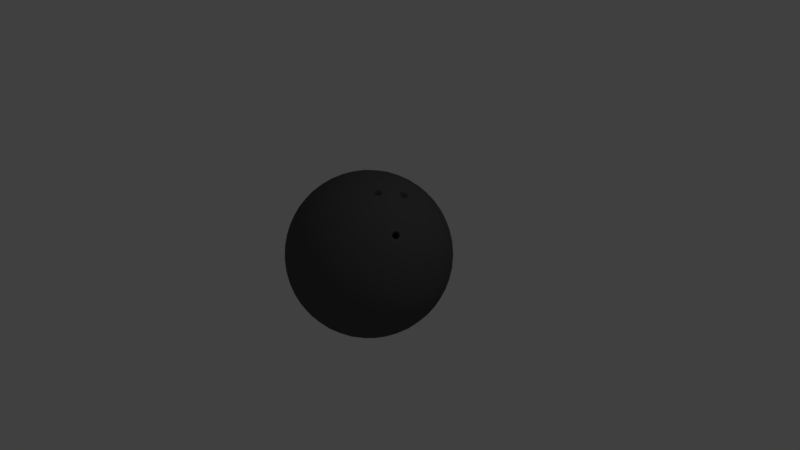 # Source: bowling_ball_53.blend  (saved by Blender 2.79.0; exported with 4.5.12 LTS)
import bpy
from mathutils import Matrix  # noqa: F401  (used for matrix-valued properties, if any)

bpy.ops.wm.read_factory_settings(use_empty=True)
scene = bpy.context.scene
scene.name = 'Scene'

# ---- collections
col_collection_1 = bpy.data.collections.new('Collection 1'); scene.collection.children.link(col_collection_1)

# ---- materials (node trees are filled in below, after node groups)
mat_bowling_ball = bpy.data.materials.new('bowling ball')
mat_bowling_ball.alpha_threshold = 0.0
mat_bowling_ball.use_transparent_shadow = False
mat_bowling_ball.diffuse_color = (0.08353, 0.08353, 0.08353, 1.0)
mat_bowling_ball.roughness = 0.5

# ---- material node trees

# ---- world
world_world = bpy.data.worlds.new('World'); scene.world = world_world
world_world.color = (0.05088, 0.05088, 0.05088)
world_world.use_sun_shadow = False
world_world.sun_shadow_jitter_overblur = 0.0
world_world.cycles.sampling_method = 'MANUAL'

# ---- cameras
cam_camera = bpy.data.cameras.new('Camera')
cam_camera.clip_end = 100.0
cam_camera.lens = 35.0
cam_camera.sensor_width = 32.0
cam_camera.sensor_height = 18.0
cam_camera.ortho_scale = 7.314
cam_camera.dof.focus_distance = 0.0
cam_camera.dof.aperture_fstop = 128.0

# ---- lights
light_lamp = bpy.data.lights.new('Lamp', 'POINT')
light_lamp.transmission_factor = 0.0
light_lamp.cutoff_distance = 30.0
light_lamp.energy = 100.0
light_lamp.shadow_buffer_clip_start = 1.001
light_lamp.shadow_soft_size = 0.1
light_lamp.shadow_maximum_resolution = 0.006
light_lamp.use_absolute_resolution = True

# ---- meshes
me_icosphere_001 = bpy.data.meshes.new('Icosphere.001')
me_icosphere_001.from_pydata([(0.0, 0.0, -1.0), (0.7236, -0.5257, -0.4472), (-0.2764, -0.8506, -0.4472), (-0.8944, 0.0, -0.4472), (-0.2764, 0.8506, -0.4472), (0.7236, 0.5257, -0.4472), (0.2764, -0.8506, 0.4472), (-0.7236, -0.5257, 0.4472), (-0.7236, 0.5257, 0.4472), (0.2764, 0.8506, 0.4472), (0.8944, 0.0, 0.4472), (0.0, 0.0, 1.0), (-0.2579, -0.7939, -0.5507), (-0.2328, -0.7166, -0.6575), (-0.2007, -0.6177, -0.7604), (-0.1625, -0.5, -0.8507), (-0.1204, -0.3706, -0.921), (-0.07761, -0.2389, -0.9679), (-0.03685, -0.1134, -0.9929), (0.09647, -0.07009, -0.9929), (0.2032, -0.1476, -0.9679), (0.3153, -0.229, -0.921), (0.4253, -0.309, -0.8507), (0.5254, -0.3817, -0.7604), (0.6095, -0.4429, -0.6575), (0.6753, -0.4906, -0.5507), (0.6385, -0.604, -0.477), (0.5319, -0.6817, -0.5023), (0.405, -0.7523, -0.5196), (0.2629, -0.809, -0.5257), (0.1146, -0.8467, -0.5196), (-0.02964, -0.8642, -0.5023), (-0.1615, -0.864, -0.477), (0.7718, 0.4205, -0.477), (0.8127, 0.2952, -0.5023), (0.8407, 0.1527, -0.5196), (0.8506, -1.752e-08, -0.5257), (0.8407, -0.1527, -0.5196), (0.8127, -0.2952, -0.5023), (0.7718, -0.4205, -0.477), (0.09647, 0.07009, -0.9929), (0.2032, 0.1476, -0.9679), (0.3153, 0.229, -0.921), (0.4253, 0.309, -0.8507), (0.5254, 0.3817, -0.7604), (0.6095, 0.4429, -0.6575), (0.6753, 0.4906, -0.5507), (-0.8347, 0.0, -0.5507), (-0.7534, 0.0, -0.6575), (-0.6495, 0.0, -0.7604), (-0.5257, 0.0, -0.8507), (-0.3897, 0.0, -0.921), (-0.2511, 0.0, -0.9679), (-0.1192, 0.0, -0.9929), (-0.3772, -0.7939, -0.477), (-0.484, -0.7166, -0.5023), (-0.5904, -0.6177, -0.5196), (-0.6882, -0.5, -0.5257), (-0.7699, -0.3706, -0.5196), (-0.8311, -0.2389, -0.5023), (-0.8716, -0.1134, -0.477), (-0.2579, 0.7939, -0.5507), (-0.2328, 0.7166, -0.6575), (-0.2007, 0.6177, -0.7604), (-0.1625, 0.5, -0.8507), (-0.1204, 0.3706, -0.921), (-0.07761, 0.2389, -0.9679), (-0.03685, 0.1134, -0.9929), (-0.8716, 0.1134, -0.477), (-0.8311, 0.2389, -0.5023), (-0.7699, 0.3706, -0.5196), (-0.6882, 0.5, -0.5257), (-0.5904, 0.6177, -0.5196), (-0.484, 0.7166, -0.5023), (-0.3772, 0.7939, -0.477), (-0.1615, 0.864, -0.477), (-0.02964, 0.8642, -0.5023), (0.1146, 0.8467, -0.5196), (0.2629, 0.809, -0.5257), (0.405, 0.7523, -0.5196), (0.5319, 0.6817, -0.5023), (0.6385, 0.604, -0.477), (0.9312, -0.07009, 0.3577), (0.9566, -0.1476, 0.2511), (0.9647, -0.229, 0.1299), (0.9511, -0.309, -8.759e-09), (0.9151, -0.3817, -0.1299), (0.8607, -0.4429, -0.2512), (0.7945, -0.4906, -0.3577), (0.7945, 0.4906, -0.3577), (0.8607, 0.4429, -0.2512), (0.9151, 0.3817, -0.1299), (0.9511, 0.309, 8.759e-09), (0.9647, 0.229, 0.1299), (0.9566, 0.1476, 0.2511), (0.9312, 0.07009, 0.3577), (0.2211, -0.9073, 0.3577), (0.1552, -0.9554, 0.2512), (0.08028, -0.9883, 0.1299), (-8.759e-09, -1.0, -8.759e-09), (-0.08028, -0.9883, -0.1299), (-0.1552, -0.9554, -0.2512), (-0.2211, -0.9073, -0.3577), (0.7122, -0.604, -0.3577), (0.6872, -0.6817, -0.2512), (0.6458, -0.7523, -0.1299), (0.5878, -0.809, 8.759e-09), (0.5159, -0.8467, 0.1299), (0.436, -0.8642, 0.2512), (0.3544, -0.864, 0.3577), (-0.7945, -0.4906, 0.3577), (-0.8607, -0.4429, 0.2512), (-0.9151, -0.3817, 0.1299), (-0.9511, -0.309, -8.759e-09), (-0.9647, -0.229, -0.1299), (-0.9566, -0.1476, -0.2511), (-0.9312, -0.07009, -0.3577), (-0.3544, -0.864, -0.3577), (-0.436, -0.8642, -0.2512), (-0.5159, -0.8467, -0.1299), (-0.5878, -0.809, 8.759e-09), (-0.6458, -0.7523, 0.1299), (-0.6872, -0.6817, 0.2512), (-0.7122, -0.604, 0.3577), (-0.7122, 0.604, 0.3577), (-0.6872, 0.6817, 0.2512), (-0.6458, 0.7523, 0.1299), (-0.5878, 0.809, -8.759e-09), (-0.5159, 0.8467, -0.1299), (-0.436, 0.8642, -0.2512), (-0.3544, 0.864, -0.3577), (-0.9312, 0.07009, -0.3577), (-0.9566, 0.1476, -0.2511), (-0.9647, 0.229, -0.1299), (-0.9511, 0.309, 8.759e-09), (-0.9151, 0.3817, 0.1299), (-0.8607, 0.4429, 0.2512), (-0.7945, 0.4906, 0.3577), (0.3544, 0.864, 0.3577), (0.436, 0.8642, 0.2512), (0.5159, 0.8467, 0.1299), (0.5878, 0.809, -8.759e-09), (0.6458, 0.7523, -0.1299), (0.6872, 0.6817, -0.2512), (0.7122, 0.604, -0.3577), (-0.2211, 0.9073, -0.3577), (-0.1552, 0.9554, -0.2512), (-0.08028, 0.9883, -0.1299), (8.759e-09, 1.0, 8.759e-09), (0.08028, 0.9883, 0.1299), (0.1552, 0.9554, 0.2512), (0.2211, 0.9073, 0.3577), (0.8716, -0.1134, 0.477), (0.8008, -0.2458, 0.5436), (0.7594, -0.3258, 0.559), (0.6882, -0.5, 0.5257), (0.5904, -0.6177, 0.5196), (0.484, -0.7166, 0.5023), (0.3772, -0.7939, 0.477), (0.1615, -0.864, 0.477), (0.02964, -0.8642, 0.5023), (-0.1146, -0.8467, 0.5196), (-0.2629, -0.809, 0.5257), (-0.405, -0.7523, 0.5196), (-0.5319, -0.6817, 0.5023), (-0.6385, -0.604, 0.477), (-0.7718, -0.4205, 0.477), (-0.8127, -0.2952, 0.5023), (-0.8407, -0.1527, 0.5196), (-0.8506, 1.752e-08, 0.5257), (-0.8407, 0.1527, 0.5196), (-0.8127, 0.2952, 0.5023), (-0.7718, 0.4205, 0.477), (-0.6385, 0.604, 0.477), (-0.5319, 0.6817, 0.5023), (-0.405, 0.7523, 0.5196), (-0.2629, 0.809, 0.5257), (-0.1146, 0.8467, 0.5196), (0.02964, 0.8642, 0.5023), (0.1615, 0.864, 0.477), (0.3772, 0.7939, 0.477), (0.484, 0.7166, 0.5023), (0.5904, 0.6177, 0.5196), (0.6882, 0.5, 0.5257), (0.7699, 0.3706, 0.5196), (0.8311, 0.2389, 0.5023), (0.8716, 0.1134, 0.477), (0.03685, -0.1134, 0.9929), (0.07761, -0.2389, 0.9679), (0.1204, -0.3706, 0.921), (0.1625, -0.5, 0.8507), (0.2007, -0.6177, 0.7604), (0.2328, -0.7166, 0.6575), (0.2579, -0.7939, 0.5507), (0.8347, 0.0, 0.5507), (0.7534, 0.0, 0.6575), (0.6495, 0.0, 0.7604), (0.4999, 0.04955, 0.8622), (0.3594, -0.05182, 0.9292), (0.2734, -0.04584, 0.9594), (0.1192, 0.0, 0.9929), (-0.09647, -0.07009, 0.9929), (-0.2032, -0.1476, 0.9679), (-0.3153, -0.229, 0.921), (-0.4253, -0.309, 0.8507), (-0.5254, -0.3817, 0.7604), (-0.6095, -0.4429, 0.6575), (-0.6753, -0.4906, 0.5507), (-0.09647, 0.07009, 0.9929), (-0.2032, 0.1476, 0.9679), (-0.3153, 0.229, 0.921), (-0.4253, 0.309, 0.8507), (-0.5254, 0.3817, 0.7604), (-0.6095, 0.4429, 0.6575), (-0.6753, 0.4906, 0.5507), (0.03685, 0.1134, 0.9929), (0.07761, 0.2389, 0.9679), (0.1204, 0.3706, 0.921), (0.1625, 0.5, 0.8507), (0.2007, 0.6177, 0.7604), (0.2328, 0.7166, 0.6575), (0.2579, 0.7939, 0.5507), (0.1662, 0.1207, 0.9787), (0.3619, 0.13, 0.9206), (0.2152, 0.253, 0.9432), (0.7615, -0.2128, 0.6086), (0.3618, 0.2629, 0.8944), (0.2629, 0.3892, 0.8829), (0.536, 0.1307, 0.8309), (0.4868, 0.2165, 0.8435), (0.41, 0.3996, 0.8199), (0.305, 0.5189, 0.7986), (0.7063, 0.1265, 0.6966), (0.6382, 0.2629, 0.7236), (0.55, 0.3996, 0.7334), (0.4472, 0.5257, 0.7236), (0.3386, 0.6326, 0.6966), (0.801, 0.1208, 0.5863), (0.7474, 0.253, 0.6143), (0.6721, 0.3892, 0.6299), (0.5778, 0.5189, 0.6299), (0.4716, 0.6326, 0.6143), (0.3624, 0.7245, 0.5863), (-0.06348, 0.1954, 0.9787), (-0.02541, 0.3312, 0.9432), (-0.1741, 0.2829, 0.9432), (0.0161, 0.4694, 0.8829), (-0.1382, 0.4253, 0.8944), (-0.2889, 0.3703, 0.8829), (0.05825, 0.5991, 0.7986), (-0.09678, 0.5642, 0.8199), (-0.2534, 0.5134, 0.8199), (-0.3993, 0.4504, 0.7986), (0.09791, 0.7108, 0.6966), (-0.05279, 0.6882, 0.7236), (-0.2101, 0.6466, 0.7334), (-0.3618, 0.5878, 0.7236), (-0.497, 0.5175, 0.6966), (0.1327, 0.7991, 0.5863), (-0.009708, 0.789, 0.6143), (-0.1625, 0.7595, 0.6299), (-0.315, 0.7099, 0.6299), (-0.4559, 0.644, 0.6143), (-0.5771, 0.5685, 0.5863), (-0.2054, 0.0, 0.9787), (-0.3229, 0.07819, 0.9432), (-0.3229, -0.07819, 0.9432), (-0.4414, 0.1604, 0.8829), (-0.4472, -1.567e-08, 0.8944), (-0.4414, -0.1604, 0.8829), (-0.5518, 0.2405, 0.7986), (-0.5665, 0.08232, 0.8199), (-0.5665, -0.08232, 0.8199), (-0.5518, -0.2405, 0.7986), (-0.6457, 0.3128, 0.6966), (-0.6708, 0.1625, 0.7236), (-0.6798, -1.662e-08, 0.7334), (-0.6708, -0.1625, 0.7236), (-0.6457, -0.3128, 0.6966), (-0.719, 0.3731, 0.5863), (-0.7534, 0.2346, 0.6143), (-0.7725, 0.08018, 0.6299), (-0.7725, -0.08018, 0.6299), (-0.7534, -0.2346, 0.6143), (-0.719, -0.3731, 0.5863), (-0.06348, -0.1954, 0.9787), (-0.1741, -0.2829, 0.9432), (-0.02541, -0.3312, 0.9432), (-0.2889, -0.3703, 0.8829), (-0.1382, -0.4253, 0.8944), (0.0161, -0.4694, 0.8829), (-0.3993, -0.4504, 0.7986), (-0.2534, -0.5134, 0.8199), (-0.09678, -0.5642, 0.8199), (0.05825, -0.5991, 0.7986), (-0.497, -0.5175, 0.6966), (-0.3618, -0.5878, 0.7236), (-0.2101, -0.6466, 0.7334), (-0.05279, -0.6882, 0.7236), (0.09791, -0.7108, 0.6966), (-0.5771, -0.5685, 0.5863), (-0.4559, -0.644, 0.6143), (-0.315, -0.7099, 0.6299), (-0.1625, -0.7595, 0.6299), (-0.009708, -0.789, 0.6143), (0.1327, -0.7991, 0.5863), (0.2198, -0.1263, 0.9654), (0.253, -0.2035, 0.9431), (0.1273, -0.05041, 0.4003), (0.2629, -0.3892, 0.8829), (0.3414, -0.2125, 0.9133), (0.3961, -0.1282, 0.9067), (0.305, -0.5189, 0.7986), (0.41, -0.3996, 0.8199), (0.5067, -0.2664, 0.8199), (0.5878, -0.1297, 0.7985), (0.3386, -0.6326, 0.6966), (0.4472, -0.5257, 0.7236), (0.55, -0.3996, 0.7334), (0.6793, -0.259, 0.6836), (0.7221, -0.1777, 0.6648), (0.3624, -0.7245, 0.5863), (0.4716, -0.6326, 0.6143), (0.5778, -0.5189, 0.6299), (0.7017, -0.337, 0.624), (0.7232, -0.2953, 0.6201), (0.7794, -0.17, 0.6), (0.9037, 0.1954, 0.3809), (0.9215, 0.2829, 0.2661), (0.855, 0.3312, 0.3991), (0.9189, 0.3703, 0.1364), (0.8618, 0.4253, 0.2764), (0.7824, 0.4694, 0.4092), (0.8928, 0.4504, -3.13e-08), (0.8467, 0.5134, 0.1401), (0.7766, 0.5643, 0.2801), (0.6882, 0.5991, 0.4092), (0.8453, 0.5175, -0.133), (0.809, 0.5878, 0.0), (0.7499, 0.6466, 0.1401), (0.6708, 0.6882, 0.2764), (0.5792, 0.7108, 0.3991), (0.7825, 0.5685, -0.2539), (0.7534, 0.644, -0.133), (0.7043, 0.7099, 5.114e-08), (0.6361, 0.7595, 0.1364), (0.5538, 0.789, 0.2661), (0.4651, 0.7991, 0.3809), (0.09345, 0.9199, 0.3809), (0.0157, 0.9638, 0.2661), (-0.05082, 0.9155, 0.3991), (-0.0682, 0.9883, 0.1364), (-0.1382, 0.9511, 0.2764), (-0.2046, 0.8892, 0.4092), (-0.1525, 0.9883, -3.443e-07), (-0.2266, 0.9639, 0.1401), (-0.2966, 0.913, 0.2801), (-0.3571, 0.8396, 0.4092), (-0.2309, 0.9638, -0.133), (-0.309, 0.9511, -4.92e-07), (-0.3832, 0.913, 0.1401), (-0.4472, 0.8506, 0.2764), (-0.497, 0.7705, 0.3991), (-0.2989, 0.9199, -0.2539), (-0.3797, 0.9155, -0.133), (-0.4575, 0.8892, -3.835e-07), (-0.5257, 0.8396, 0.1364), (-0.5792, 0.7705, 0.2661), (-0.6163, 0.6893, 0.3809), (-0.846, 0.3731, 0.3809), (-0.9118, 0.3128, 0.2661), (-0.8864, 0.2346, 0.3991), (-0.961, 0.2405, 0.1364), (-0.9472, 0.1625, 0.2764), (-0.9089, 0.08018, 0.4092), (-0.9871, 0.1604, 1.095e-07), (-0.9867, 0.08232, 0.1401), (-0.96, -8.034e-08, 0.2801), (-0.9089, -0.08018, 0.4092), (-0.988, 0.07819, -0.133), (-1.0, -3.608e-07, 6.396e-07), (-0.9867, -0.08232, 0.1401), (-0.9472, -0.1625, 0.2764), (-0.8864, -0.2346, 0.3991), (-0.9672, -4.046e-07, -0.2539), (-0.988, -0.07819, -0.133), (-0.9871, -0.1604, 1.457e-06), (-0.961, -0.2405, 0.1364), (-0.9118, -0.3128, 0.2661), (-0.846, -0.3731, 0.3809), (-0.6163, -0.6893, 0.3809), (-0.5792, -0.7705, 0.2661), (-0.497, -0.7705, 0.3991), (-0.5257, -0.8396, 0.1364), (-0.4472, -0.8506, 0.2764), (-0.3571, -0.8396, 0.4092), (-0.4575, -0.8892, -6.26e-07), (-0.3832, -0.913, 0.1401), (-0.2966, -0.913, 0.2801), (-0.2046, -0.8892, 0.4092), (-0.3797, -0.9155, -0.133), (-0.309, -0.9511, -7.872e-07), (-0.2266, -0.9639, 0.1401), (-0.1382, -0.9511, 0.2764), (-0.05082, -0.9155, 0.3991), (-0.2989, -0.9199, -0.2539), (-0.2309, -0.9638, -0.133), (-0.1525, -0.9883, -4.943e-07), (-0.06821, -0.9883, 0.1364), (0.0157, -0.9638, 0.2661), (0.09345, -0.9199, 0.3809), (0.4651, -0.7991, 0.3809), (0.5538, -0.789, 0.2661), (0.5792, -0.7108, 0.3991), (0.6361, -0.7595, 0.1364), (0.6708, -0.6882, 0.2764), (0.6882, -0.5991, 0.4092), (0.7043, -0.7099, -1.095e-06), (0.7499, -0.6466, 0.1401), (0.7766, -0.5643, 0.2801), (0.7824, -0.4694, 0.4092), (0.7534, -0.644, -0.133), (0.809, -0.5878, -1.902e-06), (0.8467, -0.5134, 0.1401), (0.8618, -0.4253, 0.2764), (0.855, -0.3312, 0.3991), (0.7825, -0.5685, -0.2539), (0.8453, -0.5175, -0.133), (0.8928, -0.4504, -2.276e-06), (0.9189, -0.3703, 0.1364), (0.9215, -0.2829, 0.2661), (0.9037, -0.1954, 0.3809), (0.2989, 0.9199, 0.2539), (0.3797, 0.9155, 0.133), (0.2309, 0.9638, 0.133), (0.4575, 0.8892, -4.545e-09), (0.309, 0.9511, -1.307e-14), (0.1525, 0.9883, 4.545e-09), (0.5257, 0.8396, -0.1364), (0.3832, 0.913, -0.1401), (0.2266, 0.9639, -0.1401), (0.06821, 0.9883, -0.1364), (0.5792, 0.7705, -0.2661), (0.4472, 0.8506, -0.2764), (0.2966, 0.913, -0.2801), (0.1382, 0.9511, -0.2764), (-0.0157, 0.9638, -0.2661), (0.6163, 0.6893, -0.3809), (0.497, 0.7705, -0.3991), (0.3571, 0.8396, -0.4092), (0.2046, 0.8892, -0.4092), (0.05082, 0.9155, -0.3991), (-0.09345, 0.9199, -0.3809), (-0.7825, 0.5685, 0.2539), (-0.7534, 0.644, 0.133), (-0.8453, 0.5175, 0.133), (-0.7043, 0.7099, -4.545e-09), (-0.809, 0.5878, -3.922e-14), (-0.8928, 0.4504, 4.545e-09), (-0.6361, 0.7595, -0.1364), (-0.7499, 0.6466, -0.1401), (-0.8467, 0.5134, -0.1401), (-0.9189, 0.3703, -0.1364), (-0.5538, 0.789, -0.2661), (-0.6708, 0.6882, -0.2764), (-0.7766, 0.5643, -0.2801), (-0.8618, 0.4253, -0.2764), (-0.9215, 0.2829, -0.2661), (-0.4651, 0.7991, -0.3809), (-0.5792, 0.7108, -0.3991), (-0.6882, 0.5991, -0.4092), (-0.7824, 0.4694, -0.4092), (-0.855, 0.3312, -0.3991), (-0.9037, 0.1954, -0.3809), (-0.7825, -0.5685, 0.2539), (-0.8453, -0.5175, 0.133), (-0.7534, -0.644, 0.133), (-0.8928, -0.4504, -4.545e-09), (-0.809, -0.5878, 4.016e-14), (-0.7043, -0.7099, 4.545e-09), (-0.9189, -0.3703, -0.1364), (-0.8467, -0.5134, -0.1401), (-0.7499, -0.6466, -0.1401), (-0.6361, -0.7595, -0.1364), (-0.9215, -0.2829, -0.2661), (-0.8618, -0.4253, -0.2764), (-0.7766, -0.5643, -0.2801), (-0.6708, -0.6882, -0.2764), (-0.5538, -0.789, -0.2661), (-0.9037, -0.1954, -0.3809), (-0.855, -0.3312, -0.3991), (-0.7824, -0.4694, -0.4092), (-0.6882, -0.5991, -0.4092), (-0.5792, -0.7108, -0.3991), (-0.4651, -0.7991, -0.3809), (0.2989, -0.9199, 0.2539), (0.2309, -0.9638, 0.133), (0.3797, -0.9155, 0.133), (0.1525, -0.9883, -4.545e-09), (0.309, -0.9511, 1.401e-14), (0.4575, -0.8892, 4.545e-09), (0.06821, -0.9883, -0.1364), (0.2266, -0.9639, -0.1401), (0.3832, -0.913, -0.1401), (0.5257, -0.8396, -0.1364), (-0.0157, -0.9638, -0.2661), (0.1382, -0.9511, -0.2764), (0.2966, -0.913, -0.2801), (0.4472, -0.8506, -0.2764), (0.5792, -0.7705, -0.2661), (-0.09345, -0.9199, -0.3809), (0.05082, -0.9155, -0.3991), (0.2046, -0.8892, -0.4092), (0.3571, -0.8396, -0.4092), (0.497, -0.7705, -0.3991), (0.6163, -0.6893, -0.3809), (0.9672, -1.507e-08, 0.2539), (0.988, -0.07819, 0.133), (0.988, 0.07819, 0.133), (0.9871, -0.1604, -4.545e-09), (1.0, -1.567e-08, 4.669e-16), (0.9871, 0.1604, 4.545e-09), (0.961, -0.2405, -0.1364), (0.9867, -0.08232, -0.1401), (0.9867, 0.08232, -0.1401), (0.961, 0.2405, -0.1364), (0.9118, -0.3128, -0.2661), (0.9472, -0.1625, -0.2764), (0.96, -3.324e-08, -0.2801), (0.9472, 0.1625, -0.2764), (0.9118, 0.3128, -0.2661), (0.846, -0.3731, -0.3809), (0.8864, -0.2346, -0.3991), (0.9089, -0.08018, -0.4092), (0.9089, 0.08018, -0.4092), (0.8864, 0.2346, -0.3991), (0.846, 0.3731, -0.3809), (0.5771, 0.5685, -0.5863), (0.497, 0.5175, -0.6966), (0.4559, 0.644, -0.6143), (0.3993, 0.4504, -0.7986), (0.3618, 0.5878, -0.7236), (0.315, 0.7099, -0.6299), (0.2889, 0.3703, -0.8829), (0.2534, 0.5134, -0.8199), (0.2101, 0.6466, -0.7334), (0.1625, 0.7595, -0.6299), (0.1741, 0.2829, -0.9432), (0.1382, 0.4253, -0.8944), (0.09678, 0.5642, -0.8199), (0.05279, 0.6882, -0.7236), (0.009708, 0.789, -0.6143), (0.06348, 0.1954, -0.9787), (0.02541, 0.3312, -0.9432), (-0.0161, 0.4694, -0.8829), (-0.05825, 0.5991, -0.7986), (-0.09792, 0.7108, -0.6966), (-0.1327, 0.7991, -0.5863), (-0.3624, 0.7245, -0.5863), (-0.3386, 0.6326, -0.6966), (-0.4716, 0.6326, -0.6143), (-0.305, 0.5189, -0.7986), (-0.4472, 0.5257, -0.7236), (-0.5778, 0.5189, -0.6299), (-0.2629, 0.3892, -0.8829), (-0.41, 0.3996, -0.8199), (-0.55, 0.3996, -0.7334), (-0.6721, 0.3892, -0.6299), (-0.2152, 0.253, -0.9432), (-0.3618, 0.2629, -0.8944), (-0.5067, 0.2664, -0.8199), (-0.6382, 0.2629, -0.7236), (-0.7474, 0.253, -0.6143), (-0.1662, 0.1207, -0.9787), (-0.3072, 0.1265, -0.9432), (-0.4514, 0.1297, -0.8829), (-0.5878, 0.1297, -0.7985), (-0.7063, 0.1265, -0.6966), (-0.801, 0.1207, -0.5863), (-0.801, -0.1207, -0.5863), (-0.7063, -0.1265, -0.6966), (-0.7474, -0.253, -0.6143), (-0.5878, -0.1297, -0.7985), (-0.6382, -0.2629, -0.7236), (-0.6721, -0.3892, -0.6299), (-0.4514, -0.1297, -0.8829), (-0.5067, -0.2664, -0.8199), (-0.55, -0.3996, -0.7334), (-0.5778, -0.5189, -0.6299), (-0.3072, -0.1265, -0.9432), (-0.3618, -0.2629, -0.8944), (-0.41, -0.3996, -0.8199), (-0.4472, -0.5257, -0.7236), (-0.4716, -0.6326, -0.6143), (-0.1662, -0.1208, -0.9787), (-0.2152, -0.253, -0.9432), (-0.2629, -0.3892, -0.8829), (-0.305, -0.5189, -0.7986), (-0.3386, -0.6326, -0.6966), (-0.3624, -0.7245, -0.5863), (0.719, 0.3731, -0.5863), (0.7534, 0.2346, -0.6143), (0.6457, 0.3128, -0.6966), (0.7725, 0.08018, -0.6299), (0.6708, 0.1625, -0.7236), (0.5518, 0.2405, -0.7986), (0.7725, -0.08018, -0.6299), (0.6798, -4.82e-07, -0.7334), (0.5665, 0.08232, -0.8199), (0.4414, 0.1604, -0.8829), (0.7534, -0.2346, -0.6143), (0.6708, -0.1625, -0.7236), (0.5665, -0.08232, -0.8199), (0.4472, -7.38e-07, -0.8944), (0.3229, 0.07819, -0.9432), (0.719, -0.3731, -0.5863), (0.6457, -0.3128, -0.6966), (0.5518, -0.2405, -0.7985), (0.4414, -0.1604, -0.8829), (0.3229, -0.07819, -0.9432), (0.2054, -5.632e-07, -0.9787), (-0.1327, -0.7991, -0.5863), (-0.09791, -0.7108, -0.6966), (0.009709, -0.789, -0.6143), (-0.05825, -0.5991, -0.7986), (0.05279, -0.6882, -0.7236), (0.1625, -0.7595, -0.6299), (-0.0161, -0.4694, -0.8829), (0.09678, -0.5642, -0.8199), (0.2101, -0.6466, -0.7334), (0.315, -0.7099, -0.6299), (0.02541, -0.3312, -0.9432), (0.1382, -0.4253, -0.8944), (0.2534, -0.5134, -0.8199), (0.3618, -0.5878, -0.7236), (0.4559, -0.644, -0.6143), (0.06348, -0.1954, -0.9787), (0.1741, -0.2829, -0.9432), (0.2889, -0.3703, -0.8829), (0.3993, -0.4504, -0.7986), (0.497, -0.5175, -0.6966), (0.5771, -0.5685, -0.5863), (0.8311, -0.2389, 0.5023), (0.7699, -0.3706, 0.5196), (0.5257, 0.0, 0.8507), (0.2511, 0.0, 0.9679), (0.3897, 0.0, 0.921), (0.4118, 0.0474, 0.9081), (0.3072, 0.1265, 0.9432), (0.5878, 0.1297, 0.7985), (0.5067, 0.2664, 0.8199), (0.3959, 0.2131, 0.8904), (0.1662, -0.1207, 0.9787), (0.3618, -0.2629, 0.8944), (0.4514, -0.1297, 0.8829), (0.6382, -0.2629, 0.7236), (0.7063, -0.1265, 0.6966), (0.2152, -0.253, 0.9432), (0.6721, -0.3892, 0.6299), (0.801, -0.1208, 0.5863), (0.3262, -0.08683, 0.9388), (0.3148, -0.0841, 0.9433), (0.3021, -0.08479, 0.9474), (0.2673, -0.1176, 0.9543), (0.2733, -0.1051, 0.9543), (0.2825, -0.09448, 0.9526), (0.3348, -0.1643, 0.9251), (0.3446, -0.1532, 0.9235), (0.3505, -0.1398, 0.9232), (0.2658, -0.1385, 0.9517), (0.2693, -0.1501, 0.9489), (0.2752, -0.1598, 0.9454), (0.29, -0.171, 0.9388), (0.3021, -0.1743, 0.9346), (0.315, -0.1738, 0.9304), (0.3414, -0.09762, 0.9322), (0.3479, -0.1075, 0.9288), (0.3516, -0.1189, 0.9259), (0.7695, -0.2611, 0.5793), (0.7644, -0.2734, 0.5804), (0.7577, -0.2834, 0.5839), (0.7147, -0.2459, 0.651), (0.72, -0.2335, 0.6497), (0.7269, -0.223, 0.6455), (0.7113, -0.2676, 0.646), (0.7133, -0.2804, 0.6386), (0.7179, -0.2902, 0.6287), (0.7396, -0.2124, 0.6348), (0.7477, -0.2097, 0.6265), (0.7556, -0.21, 0.6169), (0.729, -0.2976, 0.6124), (0.7369, -0.2976, 0.603), (0.7451, -0.2945, 0.5943), (0.7665, -0.2179, 0.6007), (0.771, -0.2274, 0.5917), (0.7728, -0.2395, 0.5845), (0.4678, 0.08474, 0.877), (0.455, 0.08224, 0.8842), (0.4416, 0.08395, 0.8907), (0.4218, 0.09574, 0.899), (0.413, 0.1072, 0.9019), (0.4072, 0.1203, 0.9026), (0.4938, 0.1434, 0.8544), (0.4882, 0.1572, 0.8553), (0.4792, 0.169, 0.8581), (0.4054, 0.1429, 0.8999), (0.4089, 0.156, 0.8962), (0.4154, 0.1673, 0.891), (0.4847, 0.09692, 0.8664), (0.4915, 0.1081, 0.8612), (0.4951, 0.1208, 0.8572), (0.4321, 0.1799, 0.8805), (0.4455, 0.1827, 0.8733), (0.4594, 0.181, 0.8664), (0.7721, -0.3123, 0.5495), (0.7516, -0.2897, 0.5882), (0.4326, 0.03828, 0.8988), (0.4311, 0.08852, 0.8953), (0.2948, -0.03849, 0.9531), (0.2919, -0.0883, 0.9503), (0.3661, 0.1077, 0.9219), (0.405, 0.1314, 0.9017), (0.5051, 0.2019, 0.8362), (0.47, 0.1763, 0.8616), (0.3812, 0.1985, 0.9002), (0.4226, 0.1745, 0.8861), (0.5349, 0.1088, 0.8349), (0.4956, 0.1316, 0.8551), (0.4657, 0.2258, 0.8529), (0.2537, -0.0588, 0.964), (0.3924, -0.1516, 0.9047), (0.3523, -0.1286, 0.9241), (0.7086, -0.1914, 0.6755), (0.7333, -0.2164, 0.6403), (0.2393, -0.19, 0.9496), (0.2815, -0.166, 0.9422), (0.3198, -0.2195, 0.9193), (0.3251, -0.1705, 0.9274), (0.3944, -0.1072, 0.91), (0.6905, -0.3263, 0.642), (0.7232, -0.2953, 0.6201), (0.7669, -0.1642, 0.6172), (0.7615, -0.2128, 0.6086), (0.7455, -0.3358, 0.5716), (0.8022, -0.2231, 0.5513), (0.7721, -0.2503, 0.5808), (0.3342, -0.09115, 0.9353), (0.3422, -0.04252, 0.9364), (0.3195, -0.03712, 0.9449), (0.2653, -0.1281, 0.9533), (0.224, -0.1041, 0.9673), (0.2355, -0.07953, 0.967), (0.3616, -0.1995, 0.9084), (0.3806, -0.1777, 0.905), (0.2208, -0.1481, 0.9619), (0.2275, -0.1708, 0.9564), (0.2708, -0.214, 0.9359), (0.2945, -0.2204, 0.9274), (0.3743, -0.06534, 0.9224), (0.3871, -0.08474, 0.9155), (0.7954, -0.2685, 0.5405), (0.7852, -0.2924, 0.5424), (0.7121, -0.2565, 0.6497), (0.6847, -0.2364, 0.6862), (0.695, -0.212, 0.6836), (0.6777, -0.2823, 0.6759), (0.6813, -0.3071, 0.6611), (0.7355, -0.1689, 0.6525), (0.7513, -0.1636, 0.6359), (0.7139, -0.342, 0.6072), (0.7293, -0.3419, 0.5885), (0.7899, -0.1809, 0.583), (0.7986, -0.1994, 0.5652), (0.4769, 0.08961, 0.8714), (0.4816, 0.03976, 0.8732), (0.4577, 0.03508, 0.8863), (0.3934, 0.06172, 0.9153), (0.3768, 0.08312, 0.9204), (0.5323, 0.1541, 0.8293), (0.5218, 0.1798, 0.8309), (0.3624, 0.1528, 0.9168), (0.369, 0.1773, 0.9097), (0.5153, 0.06405, 0.852), (0.528, 0.08497, 0.8422), (0.4147, 0.2238, 0.8792), (0.4397, 0.2291, 0.8656), (0.4769, 0.08961, 0.8714), (0.4226, 0.1745, 0.8861), (0.4311, 0.08852, 0.8953), (0.405, 0.1314, 0.9017), (0.4956, 0.1316, 0.8551), (0.47, 0.1763, 0.8616), (0.2157, 0.01165, 0.3629), (0.3342, -0.09115, 0.9353), (0.2815, -0.166, 0.9422), (0.7232, -0.2953, 0.6201), (0.2949, -0.1478, 0.2628), (0.7615, -0.2128, 0.6086), (0.2653, -0.1281, 0.9533), (0.2919, -0.0883, 0.9503), (0.3251, -0.1705, 0.9274), (0.3523, -0.1286, 0.9241), (0.7121, -0.2565, 0.6497), (0.7333, -0.2164, 0.6403), (0.7516, -0.2897, 0.5882), (0.7721, -0.2503, 0.5808), (0.7577, -0.2834, 0.5839), (0.4416, 0.08395, 0.8907), (0.3021, -0.08479, 0.9474), (0.4072, 0.1203, 0.9026), (0.4792, 0.169, 0.8581), (0.4154, 0.1673, 0.891), (0.4951, 0.1208, 0.8572), (0.4594, 0.181, 0.8664), (0.2825, -0.09448, 0.9526), (0.3505, -0.1398, 0.9232), (0.7269, -0.223, 0.6455), (0.2752, -0.1598, 0.9454), (0.315, -0.1738, 0.9304), (0.3516, -0.1189, 0.9259), (0.7179, -0.2902, 0.6287), (0.7556, -0.21, 0.6169), (0.7451, -0.2945, 0.5943), (0.7728, -0.2395, 0.5845), (0.3262, -0.08683, 0.9388), (0.3148, -0.0841, 0.9433), (0.2673, -0.1176, 0.9543), (0.2733, -0.1051, 0.9543), (0.3348, -0.1643, 0.9251), (0.3446, -0.1532, 0.9235), (0.2658, -0.1385, 0.9517), (0.2693, -0.1501, 0.9489), (0.29, -0.171, 0.9388), (0.3021, -0.1743, 0.9346), (0.3414, -0.09762, 0.9322), (0.3479, -0.1075, 0.9288), (0.7695, -0.2611, 0.5793), (0.7644, -0.2734, 0.5804), (0.7147, -0.2459, 0.651), (0.72, -0.2335, 0.6497), (0.7113, -0.2676, 0.646), (0.7133, -0.2804, 0.6386), (0.7396, -0.2124, 0.6348), (0.7477, -0.2097, 0.6265), (0.729, -0.2976, 0.6124), (0.7369, -0.2976, 0.603), (0.7665, -0.2179, 0.6007), (0.771, -0.2274, 0.5917), (0.4678, 0.08474, 0.877), (0.455, 0.08224, 0.8842), (0.4218, 0.09574, 0.899), (0.413, 0.1072, 0.9019), (0.4938, 0.1434, 0.8544), (0.4882, 0.1572, 0.8553), (0.4054, 0.1429, 0.8999), (0.4089, 0.156, 0.8962), (0.4847, 0.09692, 0.8664), (0.4915, 0.1081, 0.8612), (0.4321, 0.1799, 0.8805), (0.4455, 0.1827, 0.8733), (0.7121, -0.2565, 0.6497), (0.7333, -0.2164, 0.6403), (0.7516, -0.2897, 0.5882), (0.7721, -0.2503, 0.5808), (0.7577, -0.2834, 0.5839), (0.7269, -0.223, 0.6455), (0.7179, -0.2902, 0.6287), (0.7556, -0.21, 0.6169), (0.7451, -0.2945, 0.5943), (0.7728, -0.2395, 0.5845), (0.7695, -0.2611, 0.5793), (0.7644, -0.2734, 0.5804), (0.7147, -0.2459, 0.651), (0.72, -0.2335, 0.6497), (0.7113, -0.2676, 0.646), (0.7133, -0.2804, 0.6386), (0.7396, -0.2124, 0.6348), (0.7477, -0.2097, 0.6265), (0.729, -0.2976, 0.6124), (0.7369, -0.2976, 0.603), (0.7665, -0.2179, 0.6007), (0.771, -0.2274, 0.5917), (0.319, -0.1055, 0.2571), (0.3331, -0.06524, 0.2514), (0.2837, -0.109, 0.2925), (0.3049, -0.06889, 0.2831), (0.3233, -0.1421, 0.231), (0.3437, -0.1028, 0.2235), (0.3294, -0.1359, 0.2267), (0.2985, -0.07545, 0.2883), (0.2895, -0.1426, 0.2715), (0.3272, -0.06249, 0.2597), (0.3167, -0.147, 0.237), (0.3445, -0.09198, 0.2272), (0.3412, -0.1136, 0.2221), (0.3361, -0.1258, 0.2232), (0.2863, -0.0984, 0.2938), (0.2917, -0.08595, 0.2925), (0.283, -0.1201, 0.2888), (0.2849, -0.1328, 0.2813), (0.3113, -0.06484, 0.2776), (0.3194, -0.0622, 0.2692), (0.3006, -0.1501, 0.2552), (0.3086, -0.1501, 0.2457), (0.3382, -0.07039, 0.2435), (0.3427, -0.07989, 0.2345), (0.1543, -0.01504, 0.3925), (0.1016, -0.08985, 0.3993), (0.08549, -0.05198, 0.4104), (0.112, -0.01219, 0.4074), (0.1453, -0.09441, 0.3846), (0.1724, -0.0525, 0.3813), (0.1223, -0.008685, 0.4045), (0.1027, -0.01837, 0.4097), (0.1707, -0.06368, 0.3804), (0.09537, -0.08369, 0.4025), (0.1352, -0.0977, 0.3875), (0.1717, -0.04279, 0.383), (0.1464, -0.01073, 0.396), (0.1349, -0.007989, 0.4004), (0.0875, -0.04151, 0.4114), (0.09342, -0.02899, 0.4114), (0.1549, -0.0882, 0.3823), (0.1647, -0.07707, 0.3807), (0.08597, -0.06238, 0.4088), (0.08943, -0.07395, 0.4061), (0.1102, -0.09493, 0.3959), (0.1223, -0.09819, 0.3917), (0.1615, -0.02151, 0.3893), (0.168, -0.03138, 0.3859), (0.1902, 0.05177, 0.3744), (0.1614, 0.0965, 0.3776), (0.1699, 0.01056, 0.3868), (0.1439, 0.05339, 0.3932), (0.2345, 0.05366, 0.3466), (0.2089, 0.09829, 0.3531), (0.1804, 0.005987, 0.3822), (0.1461, 0.04236, 0.3941), (0.218, 0.09108, 0.3496), (0.1543, 0.08935, 0.3825), (0.234, 0.04289, 0.3487), (0.1983, 0.103, 0.3579), (0.2067, 0.006779, 0.3685), (0.1939, 0.004281, 0.3757), (0.1607, 0.01778, 0.3905), (0.1518, 0.02926, 0.3934), (0.2326, 0.06547, 0.3459), (0.227, 0.07926, 0.3468), (0.1442, 0.06492, 0.3914), (0.1478, 0.07806, 0.3877), (0.2235, 0.01896, 0.3579), (0.2304, 0.03016, 0.3527), (0.171, 0.1019, 0.372), (0.1844, 0.1048, 0.3648)], [], [(0, 19, 18), (1, 25, 39), (0, 18, 53), (0, 53, 67), (0, 67, 40), (1, 39, 88), (2, 32, 102), (3, 60, 116), (4, 74, 130), (5, 81, 144), (1, 88, 103), (2, 102, 117), (3, 116, 131), (4, 130, 145), (5, 144, 89), (6, 158, 193), (7, 165, 207), (8, 172, 214), (9, 179, 221), (10, 186, 194), (200, 215, 11), (645, 222, 200), (646, 648, 645), (689, 688, 843, 821), (196, 649, 644), (195, 232, 196), (194, 237, 195), (200, 222, 215), (222, 216, 215), (645, 648, 222), (648, 224, 222), (222, 224, 216), (224, 217, 216), (661, 662, 808, 825), (688, 687, 842, 843), (648, 226, 224), (226, 227, 224), (224, 227, 217), (227, 218, 217), (660, 661, 825, 824), (687, 733, 803, 842), (713, 712, 859, 813), (650, 230, 226), (226, 230, 227), (230, 231, 227), (227, 231, 218), (231, 219, 218), (196, 232, 649), (232, 233, 649), (649, 233, 650), (233, 234, 650), (650, 234, 230), (234, 235, 230), (230, 235, 231), (235, 236, 231), (231, 236, 219), (236, 220, 219), (195, 237, 232), (237, 238, 232), (232, 238, 233), (238, 239, 233), (233, 239, 234), (239, 240, 234), (234, 240, 235), (240, 241, 235), (235, 241, 236), (241, 242, 236), (236, 242, 220), (242, 221, 220), (194, 186, 237), (186, 185, 237), (237, 185, 238), (185, 184, 238), (238, 184, 239), (184, 183, 239), (239, 183, 240), (183, 182, 240), (240, 182, 241), (182, 181, 241), (241, 181, 242), (181, 180, 242), (242, 180, 221), (180, 9, 221), (215, 208, 11), (216, 243, 215), (217, 244, 216), (218, 246, 217), (219, 249, 218), (220, 253, 219), (221, 258, 220), (215, 243, 208), (243, 209, 208), (216, 244, 243), (244, 245, 243), (243, 245, 209), (245, 210, 209), (217, 246, 244), (246, 247, 244), (244, 247, 245), (247, 248, 245), (245, 248, 210), (248, 211, 210), (218, 249, 246), (249, 250, 246), (246, 250, 247), (250, 251, 247), (247, 251, 248), (251, 252, 248), (248, 252, 211), (252, 212, 211), (219, 253, 249), (253, 254, 249), (249, 254, 250), (254, 255, 250), (250, 255, 251), (255, 256, 251), (251, 256, 252), (256, 257, 252), (252, 257, 212), (257, 213, 212), (220, 258, 253), (258, 259, 253), (253, 259, 254), (259, 260, 254), (254, 260, 255), (260, 261, 255), (255, 261, 256), (261, 262, 256), (256, 262, 257), (262, 263, 257), (257, 263, 213), (263, 214, 213), (221, 179, 258), (179, 178, 258), (258, 178, 259), (178, 177, 259), (259, 177, 260), (177, 176, 260), (260, 176, 261), (176, 175, 261), (261, 175, 262), (175, 174, 262), (262, 174, 263), (174, 173, 263), (263, 173, 214), (173, 8, 214), (208, 201, 11), (209, 264, 208), (210, 265, 209), (211, 267, 210), (212, 270, 211), (213, 274, 212), (214, 279, 213), (208, 264, 201), (264, 202, 201), (209, 265, 264), (265, 266, 264), (264, 266, 202), (266, 203, 202), (210, 267, 265), (267, 268, 265), (265, 268, 266), (268, 269, 266), (266, 269, 203), (269, 204, 203), (211, 270, 267), (270, 271, 267), (267, 271, 268), (271, 272, 268), (268, 272, 269), (272, 273, 269), (269, 273, 204), (273, 205, 204), (212, 274, 270), (274, 275, 270), (270, 275, 271), (275, 276, 271), (271, 276, 272), (276, 277, 272), (272, 277, 273), (277, 278, 273), (273, 278, 205), (278, 206, 205), (213, 279, 274), (279, 280, 274), (274, 280, 275), (280, 281, 275), (275, 281, 276), (281, 282, 276), (276, 282, 277), (282, 283, 277), (277, 283, 278), (283, 284, 278), (278, 284, 206), (284, 207, 206), (214, 172, 279), (172, 171, 279), (279, 171, 280), (171, 170, 280), (280, 170, 281), (170, 169, 281), (281, 169, 282), (169, 168, 282), (282, 168, 283), (168, 167, 283), (283, 167, 284), (167, 166, 284), (284, 166, 207), (166, 7, 207), (201, 187, 11), (202, 285, 201), (203, 286, 202), (204, 288, 203), (205, 291, 204), (206, 295, 205), (207, 300, 206), (201, 285, 187), (285, 188, 187), (202, 286, 285), (286, 287, 285), (285, 287, 188), (287, 189, 188), (203, 288, 286), (288, 289, 286), (286, 289, 287), (289, 290, 287), (287, 290, 189), (290, 190, 189), (204, 291, 288), (291, 292, 288), (288, 292, 289), (292, 293, 289), (289, 293, 290), (293, 294, 290), (290, 294, 190), (294, 191, 190), (205, 295, 291), (295, 296, 291), (291, 296, 292), (296, 297, 292), (292, 297, 293), (297, 298, 293), (293, 298, 294), (298, 299, 294), (294, 299, 191), (299, 192, 191), (206, 300, 295), (300, 301, 295), (295, 301, 296), (301, 302, 296), (296, 302, 297), (302, 303, 297), (297, 303, 298), (303, 304, 298), (298, 304, 299), (304, 305, 299), (299, 305, 192), (305, 193, 192), (207, 165, 300), (165, 164, 300), (300, 164, 301), (164, 163, 301), (301, 163, 302), (163, 162, 302), (302, 162, 303), (162, 161, 303), (303, 161, 304), (161, 160, 304), (304, 160, 305), (160, 159, 305), (305, 159, 193), (159, 6, 193), (187, 200, 11), (188, 652, 187), (189, 657, 188), (190, 309, 189), (191, 312, 190), (192, 316, 191), (193, 321, 192), (187, 652, 200), (652, 645, 200), (188, 657, 652), (746, 660, 824, 793), (685, 686, 820, 841), (712, 711, 858, 859), (189, 309, 657), (309, 653, 657), (745, 695, 823, 805), (684, 685, 841, 840), (711, 725, 787, 858), (654, 644, 646), (190, 312, 309), (312, 313, 309), (309, 313, 653), (313, 314, 653), (653, 314, 654), (314, 315, 654), (654, 315, 644), (315, 196, 644), (191, 316, 312), (316, 317, 312), (312, 317, 313), (317, 318, 313), (313, 318, 314), (318, 655, 314), (314, 655, 315), (655, 656, 315), (315, 656, 196), (656, 195, 196), (192, 321, 316), (321, 322, 316), (316, 322, 317), (322, 323, 317), (317, 323, 318), (323, 658, 318), (318, 658, 655), (692, 715, 804, 822), (762, 684, 840, 802), (709, 710, 812, 857), (656, 659, 195), (659, 194, 195), (193, 158, 321), (158, 157, 321), (321, 157, 322), (157, 156, 322), (322, 156, 323), (156, 155, 323), (323, 155, 658), (155, 643, 658), (742, 689, 821, 797), (683, 682, 839, 816), (708, 709, 857, 856), (642, 152, 659), (659, 152, 194), (152, 10, 194), (95, 186, 10), (94, 327, 95), (93, 328, 94), (92, 330, 93), (91, 333, 92), (90, 337, 91), (89, 342, 90), (95, 327, 186), (327, 185, 186), (94, 328, 327), (328, 329, 327), (327, 329, 185), (329, 184, 185), (93, 330, 328), (330, 331, 328), (328, 331, 329), (331, 332, 329), (329, 332, 184), (332, 183, 184), (92, 333, 330), (333, 334, 330), (330, 334, 331), (334, 335, 331), (331, 335, 332), (335, 336, 332), (332, 336, 183), (336, 182, 183), (91, 337, 333), (337, 338, 333), (333, 338, 334), (338, 339, 334), (334, 339, 335), (339, 340, 335), (335, 340, 336), (340, 341, 336), (336, 341, 182), (341, 181, 182), (90, 342, 337), (342, 343, 337), (337, 343, 338), (343, 344, 338), (338, 344, 339), (344, 345, 339), (339, 345, 340), (345, 346, 340), (340, 346, 341), (346, 347, 341), (341, 347, 181), (347, 180, 181), (89, 144, 342), (144, 143, 342), (342, 143, 343), (143, 142, 343), (343, 142, 344), (142, 141, 344), (344, 141, 345), (141, 140, 345), (345, 140, 346), (140, 139, 346), (346, 139, 347), (139, 138, 347), (347, 138, 180), (138, 9, 180), (151, 179, 9), (150, 348, 151), (149, 349, 150), (148, 351, 149), (147, 354, 148), (146, 358, 147), (145, 363, 146), (151, 348, 179), (348, 178, 179), (150, 349, 348), (349, 350, 348), (348, 350, 178), (350, 177, 178), (149, 351, 349), (351, 352, 349), (349, 352, 350), (352, 353, 350), (350, 353, 177), (353, 176, 177), (148, 354, 351), (354, 355, 351), (351, 355, 352), (355, 356, 352), (352, 356, 353), (356, 357, 353), (353, 357, 176), (357, 175, 176), (147, 358, 354), (358, 359, 354), (354, 359, 355), (359, 360, 355), (355, 360, 356), (360, 361, 356), (356, 361, 357), (361, 362, 357), (357, 362, 175), (362, 174, 175), (146, 363, 358), (363, 364, 358), (358, 364, 359), (364, 365, 359), (359, 365, 360), (365, 366, 360), (360, 366, 361), (366, 367, 361), (361, 367, 362), (367, 368, 362), (362, 368, 174), (368, 173, 174), (145, 130, 363), (130, 129, 363), (363, 129, 364), (129, 128, 364), (364, 128, 365), (128, 127, 365), (365, 127, 366), (127, 126, 366), (366, 126, 367), (126, 125, 367), (367, 125, 368), (125, 124, 368), (368, 124, 173), (124, 8, 173), (137, 172, 8), (136, 369, 137), (135, 370, 136), (134, 372, 135), (133, 375, 134), (132, 379, 133), (131, 384, 132), (137, 369, 172), (369, 171, 172), (136, 370, 369), (370, 371, 369), (369, 371, 171), (371, 170, 171), (135, 372, 370), (372, 373, 370), (370, 373, 371), (373, 374, 371), (371, 374, 170), (374, 169, 170), (134, 375, 372), (375, 376, 372), (372, 376, 373), (376, 377, 373), (373, 377, 374), (377, 378, 374), (374, 378, 169), (378, 168, 169), (133, 379, 375), (379, 380, 375), (375, 380, 376), (380, 381, 376), (376, 381, 377), (381, 382, 377), (377, 382, 378), (382, 383, 378), (378, 383, 168), (383, 167, 168), (132, 384, 379), (384, 385, 379), (379, 385, 380), (385, 386, 380), (380, 386, 381), (386, 387, 381), (381, 387, 382), (387, 388, 382), (382, 388, 383), (388, 389, 383), (383, 389, 167), (389, 166, 167), (131, 116, 384), (116, 115, 384), (384, 115, 385), (115, 114, 385), (385, 114, 386), (114, 113, 386), (386, 113, 387), (113, 112, 387), (387, 112, 388), (112, 111, 388), (388, 111, 389), (111, 110, 389), (389, 110, 166), (110, 7, 166), (123, 165, 7), (122, 390, 123), (121, 391, 122), (120, 393, 121), (119, 396, 120), (118, 400, 119), (117, 405, 118), (123, 390, 165), (390, 164, 165), (122, 391, 390), (391, 392, 390), (390, 392, 164), (392, 163, 164), (121, 393, 391), (393, 394, 391), (391, 394, 392), (394, 395, 392), (392, 395, 163), (395, 162, 163), (120, 396, 393), (396, 397, 393), (393, 397, 394), (397, 398, 394), (394, 398, 395), (398, 399, 395), (395, 399, 162), (399, 161, 162), (119, 400, 396), (400, 401, 396), (396, 401, 397), (401, 402, 397), (397, 402, 398), (402, 403, 398), (398, 403, 399), (403, 404, 399), (399, 404, 161), (404, 160, 161), (118, 405, 400), (405, 406, 400), (400, 406, 401), (406, 407, 401), (401, 407, 402), (407, 408, 402), (402, 408, 403), (408, 409, 403), (403, 409, 404), (409, 410, 404), (404, 410, 160), (410, 159, 160), (117, 102, 405), (102, 101, 405), (405, 101, 406), (101, 100, 406), (406, 100, 407), (100, 99, 407), (407, 99, 408), (99, 98, 408), (408, 98, 409), (98, 97, 409), (409, 97, 410), (97, 96, 410), (410, 96, 159), (96, 6, 159), (109, 158, 6), (108, 411, 109), (107, 412, 108), (106, 414, 107), (105, 417, 106), (104, 421, 105), (103, 426, 104), (109, 411, 158), (411, 157, 158), (108, 412, 411), (412, 413, 411), (411, 413, 157), (413, 156, 157), (107, 414, 412), (414, 415, 412), (412, 415, 413), (415, 416, 413), (413, 416, 156), (416, 155, 156), (106, 417, 414), (417, 418, 414), (414, 418, 415), (418, 419, 415), (415, 419, 416), (419, 420, 416), (416, 420, 155), (420, 643, 155), (105, 421, 417), (421, 422, 417), (417, 422, 418), (422, 423, 418), (418, 423, 419), (423, 424, 419), (419, 424, 420), (424, 425, 420), (420, 425, 643), (425, 642, 643), (104, 426, 421), (426, 427, 421), (421, 427, 422), (427, 428, 422), (422, 428, 423), (428, 429, 423), (423, 429, 424), (429, 430, 424), (424, 430, 425), (430, 431, 425), (425, 431, 642), (431, 152, 642), (103, 88, 426), (88, 87, 426), (426, 87, 427), (87, 86, 427), (427, 86, 428), (86, 85, 428), (428, 85, 429), (85, 84, 429), (429, 84, 430), (84, 83, 430), (430, 83, 431), (83, 82, 431), (431, 82, 152), (82, 10, 152), (138, 151, 9), (139, 432, 138), (140, 433, 139), (141, 435, 140), (142, 438, 141), (143, 442, 142), (144, 447, 143), (138, 432, 151), (432, 150, 151), (139, 433, 432), (433, 434, 432), (432, 434, 150), (434, 149, 150), (140, 435, 433), (435, 436, 433), (433, 436, 434), (436, 437, 434), (434, 437, 149), (437, 148, 149), (141, 438, 435), (438, 439, 435), (435, 439, 436), (439, 440, 436), (436, 440, 437), (440, 441, 437), (437, 441, 148), (441, 147, 148), (142, 442, 438), (442, 443, 438), (438, 443, 439), (443, 444, 439), (439, 444, 440), (444, 445, 440), (440, 445, 441), (445, 446, 441), (441, 446, 147), (446, 146, 147), (143, 447, 442), (447, 448, 442), (442, 448, 443), (448, 449, 443), (443, 449, 444), (449, 450, 444), (444, 450, 445), (450, 451, 445), (445, 451, 446), (451, 452, 446), (446, 452, 146), (452, 145, 146), (144, 81, 447), (81, 80, 447), (447, 80, 448), (80, 79, 448), (448, 79, 449), (79, 78, 449), (449, 78, 450), (78, 77, 450), (450, 77, 451), (77, 76, 451), (451, 76, 452), (76, 75, 452), (452, 75, 145), (75, 4, 145), (124, 137, 8), (125, 453, 124), (126, 454, 125), (127, 456, 126), (128, 459, 127), (129, 463, 128), (130, 468, 129), (124, 453, 137), (453, 136, 137), (125, 454, 453), (454, 455, 453), (453, 455, 136), (455, 135, 136), (126, 456, 454), (456, 457, 454), (454, 457, 455), (457, 458, 455), (455, 458, 135), (458, 134, 135), (127, 459, 456), (459, 460, 456), (456, 460, 457), (460, 461, 457), (457, 461, 458), (461, 462, 458), (458, 462, 134), (462, 133, 134), (128, 463, 459), (463, 464, 459), (459, 464, 460), (464, 465, 460), (460, 465, 461), (465, 466, 461), (461, 466, 462), (466, 467, 462), (462, 467, 133), (467, 132, 133), (129, 468, 463), (468, 469, 463), (463, 469, 464), (469, 470, 464), (464, 470, 465), (470, 471, 465), (465, 471, 466), (471, 472, 466), (466, 472, 467), (472, 473, 467), (467, 473, 132), (473, 131, 132), (130, 74, 468), (74, 73, 468), (468, 73, 469), (73, 72, 469), (469, 72, 470), (72, 71, 470), (470, 71, 471), (71, 70, 471), (471, 70, 472), (70, 69, 472), (472, 69, 473), (69, 68, 473), (473, 68, 131), (68, 3, 131), (110, 123, 7), (111, 474, 110), (112, 475, 111), (113, 477, 112), (114, 480, 113), (115, 484, 114), (116, 489, 115), (110, 474, 123), (474, 122, 123), (111, 475, 474), (475, 476, 474), (474, 476, 122), (476, 121, 122), (112, 477, 475), (477, 478, 475), (475, 478, 476), (478, 479, 476), (476, 479, 121), (479, 120, 121), (113, 480, 477), (480, 481, 477), (477, 481, 478), (481, 482, 478), (478, 482, 479), (482, 483, 479), (479, 483, 120), (483, 119, 120), (114, 484, 480), (484, 485, 480), (480, 485, 481), (485, 486, 481), (481, 486, 482), (486, 487, 482), (482, 487, 483), (487, 488, 483), (483, 488, 119), (488, 118, 119), (115, 489, 484), (489, 490, 484), (484, 490, 485), (490, 491, 485), (485, 491, 486), (491, 492, 486), (486, 492, 487), (492, 493, 487), (487, 493, 488), (493, 494, 488), (488, 494, 118), (494, 117, 118), (116, 60, 489), (60, 59, 489), (489, 59, 490), (59, 58, 490), (490, 58, 491), (58, 57, 491), (491, 57, 492), (57, 56, 492), (492, 56, 493), (56, 55, 493), (493, 55, 494), (55, 54, 494), (494, 54, 117), (54, 2, 117), (96, 109, 6), (97, 495, 96), (98, 496, 97), (99, 498, 98), (100, 501, 99), (101, 505, 100), (102, 510, 101), (96, 495, 109), (495, 108, 109), (97, 496, 495), (496, 497, 495), (495, 497, 108), (497, 107, 108), (98, 498, 496), (498, 499, 496), (496, 499, 497), (499, 500, 497), (497, 500, 107), (500, 106, 107), (99, 501, 498), (501, 502, 498), (498, 502, 499), (502, 503, 499), (499, 503, 500), (503, 504, 500), (500, 504, 106), (504, 105, 106), (100, 505, 501), (505, 506, 501), (501, 506, 502), (506, 507, 502), (502, 507, 503), (507, 508, 503), (503, 508, 504), (508, 509, 504), (504, 509, 105), (509, 104, 105), (101, 510, 505), (510, 511, 505), (505, 511, 506), (511, 512, 506), (506, 512, 507), (512, 513, 507), (507, 513, 508), (513, 514, 508), (508, 514, 509), (514, 515, 509), (509, 515, 104), (515, 103, 104), (102, 32, 510), (32, 31, 510), (510, 31, 511), (31, 30, 511), (511, 30, 512), (30, 29, 512), (512, 29, 513), (29, 28, 513), (513, 28, 514), (28, 27, 514), (514, 27, 515), (27, 26, 515), (515, 26, 103), (26, 1, 103), (82, 95, 10), (83, 516, 82), (84, 517, 83), (85, 519, 84), (86, 522, 85), (87, 526, 86), (88, 531, 87), (82, 516, 95), (516, 94, 95), (83, 517, 516), (517, 518, 516), (516, 518, 94), (518, 93, 94), (84, 519, 517), (519, 520, 517), (517, 520, 518), (520, 521, 518), (518, 521, 93), (521, 92, 93), (85, 522, 519), (522, 523, 519), (519, 523, 520), (523, 524, 520), (520, 524, 521), (524, 525, 521), (521, 525, 92), (525, 91, 92), (86, 526, 522), (526, 527, 522), (522, 527, 523), (527, 528, 523), (523, 528, 524), (528, 529, 524), (524, 529, 525), (529, 530, 525), (525, 530, 91), (530, 90, 91), (87, 531, 526), (531, 532, 526), (526, 532, 527), (532, 533, 527), (527, 533, 528), (533, 534, 528), (528, 534, 529), (534, 535, 529), (529, 535, 530), (535, 536, 530), (530, 536, 90), (536, 89, 90), (88, 39, 531), (39, 38, 531), (531, 38, 532), (38, 37, 532), (532, 37, 533), (37, 36, 533), (533, 36, 534), (36, 35, 534), (534, 35, 535), (35, 34, 535), (535, 34, 536), (34, 33, 536), (536, 33, 89), (33, 5, 89), (46, 81, 5), (45, 537, 46), (44, 538, 45), (43, 540, 44), (42, 543, 43), (41, 547, 42), (40, 552, 41), (46, 537, 81), (537, 80, 81), (45, 538, 537), (538, 539, 537), (537, 539, 80), (539, 79, 80), (44, 540, 538), (540, 541, 538), (538, 541, 539), (541, 542, 539), (539, 542, 79), (542, 78, 79), (43, 543, 540), (543, 544, 540), (540, 544, 541), (544, 545, 541), (541, 545, 542), (545, 546, 542), (542, 546, 78), (546, 77, 78), (42, 547, 543), (547, 548, 543), (543, 548, 544), (548, 549, 544), (544, 549, 545), (549, 550, 545), (545, 550, 546), (550, 551, 546), (546, 551, 77), (551, 76, 77), (41, 552, 547), (552, 553, 547), (547, 553, 548), (553, 554, 548), (548, 554, 549), (554, 555, 549), (549, 555, 550), (555, 556, 550), (550, 556, 551), (556, 557, 551), (551, 557, 76), (557, 75, 76), (40, 67, 552), (67, 66, 552), (552, 66, 553), (66, 65, 553), (553, 65, 554), (65, 64, 554), (554, 64, 555), (64, 63, 555), (555, 63, 556), (63, 62, 556), (556, 62, 557), (62, 61, 557), (557, 61, 75), (61, 4, 75), (61, 74, 4), (62, 558, 61), (63, 559, 62), (64, 561, 63), (65, 564, 64), (66, 568, 65), (67, 573, 66), (61, 558, 74), (558, 73, 74), (62, 559, 558), (559, 560, 558), (558, 560, 73), (560, 72, 73), (63, 561, 559), (561, 562, 559), (559, 562, 560), (562, 563, 560), (560, 563, 72), (563, 71, 72), (64, 564, 561), (564, 565, 561), (561, 565, 562), (565, 566, 562), (562, 566, 563), (566, 567, 563), (563, 567, 71), (567, 70, 71), (65, 568, 564), (568, 569, 564), (564, 569, 565), (569, 570, 565), (565, 570, 566), (570, 571, 566), (566, 571, 567), (571, 572, 567), (567, 572, 70), (572, 69, 70), (66, 573, 568), (573, 574, 568), (568, 574, 569), (574, 575, 569), (569, 575, 570), (575, 576, 570), (570, 576, 571), (576, 577, 571), (571, 577, 572), (577, 578, 572), (572, 578, 69), (578, 68, 69), (67, 53, 573), (53, 52, 573), (573, 52, 574), (52, 51, 574), (574, 51, 575), (51, 50, 575), (575, 50, 576), (50, 49, 576), (576, 49, 577), (49, 48, 577), (577, 48, 578), (48, 47, 578), (578, 47, 68), (47, 3, 68), (47, 60, 3), (48, 579, 47), (49, 580, 48), (50, 582, 49), (51, 585, 50), (52, 589, 51), (53, 594, 52), (47, 579, 60), (579, 59, 60), (48, 580, 579), (580, 581, 579), (579, 581, 59), (581, 58, 59), (49, 582, 580), (582, 583, 580), (580, 583, 581), (583, 584, 581), (581, 584, 58), (584, 57, 58), (50, 585, 582), (585, 586, 582), (582, 586, 583), (586, 587, 583), (583, 587, 584), (587, 588, 584), (584, 588, 57), (588, 56, 57), (51, 589, 585), (589, 590, 585), (585, 590, 586), (590, 591, 586), (586, 591, 587), (591, 592, 587), (587, 592, 588), (592, 593, 588), (588, 593, 56), (593, 55, 56), (52, 594, 589), (594, 595, 589), (589, 595, 590), (595, 596, 590), (590, 596, 591), (596, 597, 591), (591, 597, 592), (597, 598, 592), (592, 598, 593), (598, 599, 593), (593, 599, 55), (599, 54, 55), (53, 18, 594), (18, 17, 594), (594, 17, 595), (17, 16, 595), (595, 16, 596), (16, 15, 596), (596, 15, 597), (15, 14, 597), (597, 14, 598), (14, 13, 598), (598, 13, 599), (13, 12, 599), (599, 12, 54), (12, 2, 54), (33, 46, 5), (34, 600, 33), (35, 601, 34), (36, 603, 35), (37, 606, 36), (38, 610, 37), (39, 615, 38), (33, 600, 46), (600, 45, 46), (34, 601, 600), (601, 602, 600), (600, 602, 45), (602, 44, 45), (35, 603, 601), (603, 604, 601), (601, 604, 602), (604, 605, 602), (602, 605, 44), (605, 43, 44), (36, 606, 603), (606, 607, 603), (603, 607, 604), (607, 608, 604), (604, 608, 605), (608, 609, 605), (605, 609, 43), (609, 42, 43), (37, 610, 606), (610, 611, 606), (606, 611, 607), (611, 612, 607), (607, 612, 608), (612, 613, 608), (608, 613, 609), (613, 614, 609), (609, 614, 42), (614, 41, 42), (38, 615, 610), (615, 616, 610), (610, 616, 611), (616, 617, 611), (611, 617, 612), (617, 618, 612), (612, 618, 613), (618, 619, 613), (613, 619, 614), (619, 620, 614), (614, 620, 41), (620, 40, 41), (39, 25, 615), (25, 24, 615), (615, 24, 616), (24, 23, 616), (616, 23, 617), (23, 22, 617), (617, 22, 618), (22, 21, 618), (618, 21, 619), (21, 20, 619), (619, 20, 620), (20, 19, 620), (620, 19, 40), (19, 0, 40), (12, 32, 2), (13, 621, 12), (14, 622, 13), (15, 624, 14), (16, 627, 15), (17, 631, 16), (18, 636, 17), (12, 621, 32), (621, 31, 32), (13, 622, 621), (622, 623, 621), (621, 623, 31), (623, 30, 31), (14, 624, 622), (624, 625, 622), (622, 625, 623), (625, 626, 623), (623, 626, 30), (626, 29, 30), (15, 627, 624), (627, 628, 624), (624, 628, 625), (628, 629, 625), (625, 629, 626), (629, 630, 626), (626, 630, 29), (630, 28, 29), (16, 631, 627), (631, 632, 627), (627, 632, 628), (632, 633, 628), (628, 633, 629), (633, 634, 629), (629, 634, 630), (634, 635, 630), (630, 635, 28), (635, 27, 28), (17, 636, 631), (636, 637, 631), (631, 637, 632), (637, 638, 632), (632, 638, 633), (638, 639, 633), (633, 639, 634), (639, 640, 634), (634, 640, 635), (640, 641, 635), (635, 641, 27), (641, 26, 27), (18, 19, 636), (19, 20, 636), (636, 20, 637), (20, 21, 637), (637, 21, 638), (21, 22, 638), (638, 22, 639), (22, 23, 639), (639, 23, 640), (23, 24, 640), (640, 24, 641), (24, 25, 641), (641, 25, 26), (25, 1, 26), (153, 760, 761, 714, 154, 643, 642), (197, 774, 775, 716, 647, 646, 644), (199, 718, 748, 747, 198, 646, 645), (647, 776, 777, 720, 223, 648, 646), (229, 722, 779, 778, 228, 649, 650), (223, 780, 781, 724, 651, 226, 648), (228, 726, 783, 782, 197, 644, 649), (651, 784, 785, 728, 229, 650, 226), (306, 750, 751, 729, 199, 645, 652), (311, 730, 753, 752, 310, 653, 654), (319, 763, 764, 732, 320, 656, 655), (307, 734, 755, 754, 306, 652, 657), (310, 736, 757, 756, 307, 657, 653), (198, 758, 759, 738, 311, 654, 646), (324, 739, 766, 765, 319, 655, 658), (320, 767, 768, 741, 326, 659, 656), (154, 743, 770, 769, 324, 658, 643), (326, 771, 772, 744, 153, 642, 659), (680, 715, 154, 714), (698, 717, 647, 716), (719, 662, 718, 199), (701, 721, 223, 720), (723, 704, 722, 229), (707, 725, 651, 724), (727, 710, 726, 228), (713, 723, 229, 728), (665, 719, 199, 729), (731, 668, 730, 311), (683, 733, 320, 732), (735, 671, 734, 307), (737, 674, 736, 310), (677, 731, 311, 738), (740, 686, 739, 324), (689, 742, 326, 741), (715, 692, 743, 154), (695, 745, 153, 744), (660, 746, 198, 747), (661, 660, 747, 748), (662, 661, 748, 718), (749, 663, 750, 306), (663, 664, 751, 750), (664, 665, 729, 751), (666, 737, 310, 752), (667, 666, 752, 753), (668, 667, 753, 730), (669, 749, 306, 754), (670, 669, 754, 755), (671, 670, 755, 734), (672, 735, 307, 756), (673, 672, 756, 757), (674, 673, 757, 736), (746, 675, 758, 198), (675, 676, 759, 758), (676, 677, 738, 759), (745, 678, 760, 153), (678, 679, 761, 760), (679, 680, 714, 761), (762, 681, 763, 319), (681, 682, 764, 763), (682, 683, 732, 764), (684, 762, 319, 765), (685, 684, 765, 766), (686, 685, 766, 739), (733, 687, 767, 320), (687, 688, 768, 767), (688, 689, 741, 768), (690, 740, 324, 769), (691, 690, 769, 770), (692, 691, 770, 743), (742, 693, 771, 326), (693, 694, 772, 771), (694, 695, 744, 772), (773, 696, 774, 197), (696, 697, 775, 774), (697, 698, 716, 775), (717, 699, 776, 647), (699, 700, 777, 776), (700, 701, 720, 777), (702, 727, 228, 778), (703, 702, 778, 779), (704, 703, 779, 722), (721, 705, 780, 223), (705, 706, 781, 780), (706, 707, 724, 781), (708, 773, 197, 782), (709, 708, 782, 783), (710, 709, 783, 726), (725, 711, 784, 651), (711, 712, 785, 784), (712, 713, 728, 785), (859, 858, 952, 953), (849, 848, 942, 943), (789, 809, 937, 933), (853, 810, 938, 947), (858, 787, 931, 952), (848, 786, 792, 942), (829, 815, 914, 923), (817, 794, 907, 915), (834, 793, 906, 928), (793, 824, 918, 906), (828, 829, 923, 922), (833, 818, 916, 927), (816, 839, 873, 865), (795, 844, 878, 325), (839, 838, 872, 873), (803, 816, 865, 861), (821, 843, 877, 867), (805, 823, 869, 863), (663, 749, 798, 826), (740, 690, 844, 795), (664, 663, 826, 827), (690, 691, 845, 844), (665, 664, 827, 814), (691, 692, 822, 845), (737, 666, 828, 800), (693, 742, 797, 846), (666, 667, 829, 828), (694, 693, 846, 847), (667, 668, 815, 829), (715, 680, 806, 804), (695, 694, 847, 823), (749, 669, 830, 798), (717, 698, 807, 788), (696, 773, 786, 848), (669, 670, 831, 830), (662, 719, 799, 808), (697, 696, 848, 849), (670, 671, 817, 831), (721, 701, 809, 789), (698, 697, 849, 807), (735, 672, 832, 794), (704, 723, 791, 810), (699, 717, 788, 850), (672, 673, 833, 832), (725, 707, 811, 787), (700, 699, 850, 851), (673, 674, 818, 833), (710, 727, 790, 812), (701, 700, 851, 809), (675, 746, 793, 834), (723, 713, 813, 791), (727, 702, 852, 790), (676, 675, 834, 835), (719, 665, 814, 799), (702, 703, 853, 852), (677, 676, 835, 819), (668, 731, 801, 815), (703, 704, 810, 853), (678, 745, 805, 836), (733, 683, 816, 803), (705, 721, 789, 854), (679, 678, 836, 837), (671, 735, 794, 817), (706, 705, 854, 855), (680, 679, 837, 806), (674, 737, 800, 818), (707, 706, 855, 811), (681, 762, 802, 838), (731, 677, 819, 801), (773, 708, 856, 786), (682, 681, 838, 839), (686, 740, 795, 820), (879, 868, 892, 903), (863, 869, 893, 887), (860, 874, 898, 884), (878, 879, 903, 902), (868, 862, 886, 892), (865, 873, 897, 889), (844, 845, 879, 878), (802, 840, 874, 860), (845, 822, 868, 879), (840, 841, 875, 874), (836, 805, 863, 870), (846, 797, 225, 880), (820, 795, 325, 866), (841, 820, 866, 875), (804, 806, 864, 862), (837, 836, 870, 871), (847, 846, 880, 881), (797, 821, 867, 225), (842, 803, 861, 876), (806, 837, 871, 864), (823, 847, 881, 869), (822, 804, 862, 868), (843, 842, 876, 877), (838, 802, 860, 872), (796, 882, 884, 898, 899, 890), (884, 882, 885, 889, 897, 896), (882, 883, 891, 901, 900, 885), (796, 902, 903, 892, 886, 882), (886, 888, 895, 894, 887, 882), (882, 887, 893, 905, 904, 883), (874, 875, 899, 898), (870, 863, 887, 894), (880, 225, 883, 904), (875, 866, 890, 899), (871, 870, 894, 895), (881, 880, 904, 905), (862, 864, 888, 886), (876, 861, 885, 900), (864, 871, 895, 888), (869, 881, 905, 893), (861, 865, 889, 885), (877, 876, 900, 901), (872, 860, 884, 896), (866, 325, 796, 890), (867, 877, 901, 891), (873, 872, 896, 897), (225, 867, 891, 883), (325, 878, 902, 796), (907, 308, 908, 924, 925, 915), (908, 308, 909, 913, 921, 920), (308, 906, 918, 919, 912, 909), (907, 926, 927, 916, 910, 308), (910, 922, 923, 914, 911, 308), (308, 911, 917, 929, 928, 906), (824, 825, 919, 918), (835, 834, 928, 929), (818, 800, 910, 916), (798, 830, 924, 908), (825, 808, 912, 919), (819, 835, 929, 917), (801, 819, 917, 911), (830, 831, 925, 924), (826, 798, 908, 920), (831, 817, 915, 925), (827, 826, 920, 921), (794, 832, 926, 907), (799, 814, 913, 909), (814, 827, 921, 913), (832, 833, 927, 926), (815, 801, 911, 914), (800, 828, 922, 910), (808, 799, 909, 912), (792, 930, 932, 936, 943, 942), (932, 930, 933, 937, 945, 944), (930, 931, 939, 949, 948, 933), (792, 950, 951, 940, 934, 930), (934, 946, 947, 938, 935, 930), (930, 935, 941, 953, 952, 931), (854, 789, 933, 948), (810, 791, 935, 938), (807, 849, 943, 936), (813, 859, 953, 941), (855, 854, 948, 949), (787, 811, 939, 931), (850, 788, 932, 944), (811, 855, 949, 939), (812, 790, 934, 940), (851, 850, 944, 945), (786, 856, 950, 792), (791, 813, 941, 935), (809, 851, 945, 937), (856, 857, 951, 950), (790, 852, 946, 934), (788, 807, 936, 932), (857, 812, 940, 951), (852, 853, 947, 946)])
me_icosphere_001.polygons.foreach_set('use_smooth', [True] * 1538)
me_icosphere_001.materials.append(mat_bowling_ball)
me_icosphere_001.use_remesh_preserve_volume = False
me_icosphere_001.use_remesh_preserve_attributes = False
me_icosphere_001.use_mirror_vertex_groups = False
me_icosphere_001.update()

# ---- objects
ob_bowling_ball = bpy.data.objects.new('Bowling Ball', me_icosphere_001)
ob_lamp = bpy.data.objects.new('Lamp', light_lamp)
ob_camera = bpy.data.objects.new('Camera', cam_camera)

# ---- transforms, parenting, visibility, modifiers, constraints
ob_bowling_ball.location = (0.0, 0.0, 0.0)
ob_bowling_ball.scale = (1.079, 1.079, 1.079)
ob_bowling_ball.lineart.crease_threshold = 0.0
ob_lamp.location = (4.076, 1.005, 5.904)
ob_lamp.rotation_euler = (0.6503, 0.05522, 1.866)
ob_lamp.lock_rotations_4d = False
ob_lamp.empty_display_type = 'ARROWS'
ob_lamp.color = (0.0, 0.0, 0.0, 0.0)
ob_lamp.lineart.crease_threshold = 0.0
ob_camera.location = (7.481, -6.508, 5.344)
ob_camera.rotation_euler = (1.109, 0.0, 0.8149)
ob_camera.lock_rotations_4d = False
ob_camera.empty_display_type = 'ARROWS'
ob_camera.color = (0.0, 0.0, 0.0, 0.0)
ob_camera.display_type = 'WIRE'
ob_camera.lineart.crease_threshold = 0.0

# ---- collection membership
col_collection_1.objects.link(ob_bowling_ball)
col_collection_1.objects.link(ob_lamp)
col_collection_1.objects.link(ob_camera)

# ---- scene / render settings (as saved in the file)
scene.camera = ob_camera
scene.frame_start = 1; scene.frame_end = 250; scene.frame_set(1)
scene.render.engine = 'BLENDER_EEVEE_NEXT'
scene.render.resolution_percentage = 50
scene.render.dither_intensity = 0.0
scene.cycles.use_denoising = False
scene.cycles.samples = 128
scene.cycles.sampling_pattern = 'TABULATED_SOBOL'
scene.cycles.use_adaptive_sampling = False
scene.cycles.use_light_tree = False
scene.cycles.blur_glossy = 0.0
scene.cycles.sample_clamp_indirect = 0.0
scene.view_settings.view_transform = 'Standard'
bpy.context.view_layer.update()
